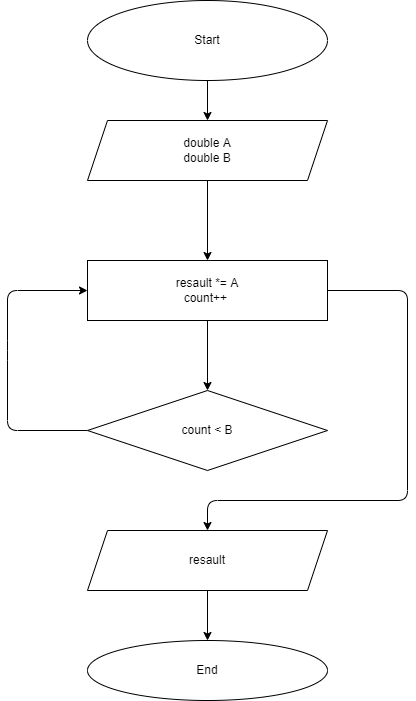

The diagram above was exported from draw.io. Its source (the exported page's mxGraphModel, read from the mxfile embedded in the PNG):
<mxGraphModel dx="1118" dy="585" grid="1" gridSize="10" guides="1" tooltips="1" connect="1" arrows="1" fold="1" page="1" pageScale="1" pageWidth="827" pageHeight="1169" math="0" shadow="0">
  <root>
    <mxCell id="0" />
    <mxCell id="1" parent="0" />
    <mxCell id="13" style="edgeStyle=none;html=1;exitX=0.5;exitY=1;exitDx=0;exitDy=0;entryX=0.5;entryY=0;entryDx=0;entryDy=0;" edge="1" parent="1" source="2" target="3">
      <mxGeometry relative="1" as="geometry" />
    </mxCell>
    <mxCell id="2" value="Start" style="ellipse;whiteSpace=wrap;html=1;" vertex="1" parent="1">
      <mxGeometry x="280" y="10" width="240" height="80" as="geometry" />
    </mxCell>
    <mxCell id="5" value="" style="edgeStyle=none;html=1;" edge="1" parent="1" source="3" target="4">
      <mxGeometry relative="1" as="geometry" />
    </mxCell>
    <mxCell id="3" value="double A&lt;br&gt;double B" style="shape=parallelogram;perimeter=parallelogramPerimeter;whiteSpace=wrap;html=1;fixedSize=1;" vertex="1" parent="1">
      <mxGeometry x="280" y="130" width="240" height="60" as="geometry" />
    </mxCell>
    <mxCell id="7" value="" style="edgeStyle=none;html=1;" edge="1" parent="1" source="4" target="6">
      <mxGeometry relative="1" as="geometry" />
    </mxCell>
    <mxCell id="10" style="edgeStyle=none;html=1;exitX=1;exitY=0.5;exitDx=0;exitDy=0;entryX=0.5;entryY=0;entryDx=0;entryDy=0;" edge="1" parent="1" source="4" target="9">
      <mxGeometry relative="1" as="geometry">
        <Array as="points">
          <mxPoint x="600" y="300" />
          <mxPoint x="600" y="510" />
          <mxPoint x="400" y="510" />
        </Array>
      </mxGeometry>
    </mxCell>
    <mxCell id="4" value="resault *= A&lt;br&gt;count++&amp;nbsp;" style="whiteSpace=wrap;html=1;" vertex="1" parent="1">
      <mxGeometry x="280" y="270" width="240" height="60" as="geometry" />
    </mxCell>
    <mxCell id="8" style="edgeStyle=none;html=1;exitX=0;exitY=0.5;exitDx=0;exitDy=0;entryX=0;entryY=0.5;entryDx=0;entryDy=0;" edge="1" parent="1" source="6" target="4">
      <mxGeometry relative="1" as="geometry">
        <Array as="points">
          <mxPoint x="200" y="440" />
          <mxPoint x="200" y="360" />
          <mxPoint x="200" y="300" />
        </Array>
      </mxGeometry>
    </mxCell>
    <mxCell id="6" value="count &amp;lt; B" style="rhombus;whiteSpace=wrap;html=1;" vertex="1" parent="1">
      <mxGeometry x="280" y="400" width="240" height="80" as="geometry" />
    </mxCell>
    <mxCell id="12" value="" style="edgeStyle=none;html=1;" edge="1" parent="1" source="9" target="11">
      <mxGeometry relative="1" as="geometry" />
    </mxCell>
    <mxCell id="9" value="resault" style="shape=parallelogram;perimeter=parallelogramPerimeter;whiteSpace=wrap;html=1;fixedSize=1;" vertex="1" parent="1">
      <mxGeometry x="280" y="540" width="240" height="60" as="geometry" />
    </mxCell>
    <mxCell id="11" value="End" style="ellipse;whiteSpace=wrap;html=1;" vertex="1" parent="1">
      <mxGeometry x="280" y="650" width="240" height="60" as="geometry" />
    </mxCell>
  </root>
</mxGraphModel>